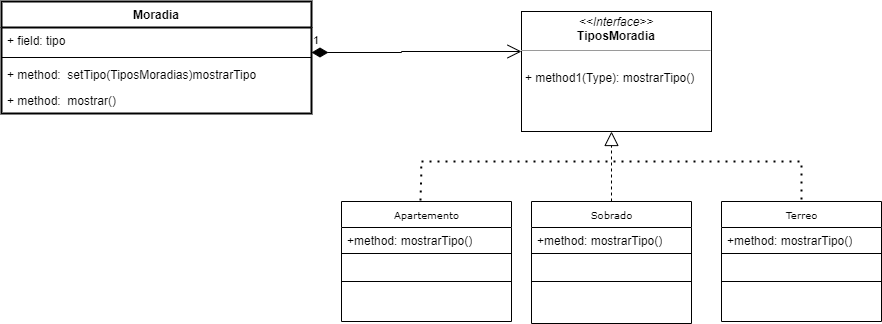

The diagram above was exported from draw.io. Its source (the exported page's mxGraphModel, read from the mxfile embedded in the PNG):
<mxGraphModel dx="2284" dy="739" grid="1" gridSize="10" guides="1" tooltips="1" connect="1" arrows="1" fold="1" page="1" pageScale="1" pageWidth="850" pageHeight="1100" background="none" math="0" shadow="0">
  <root>
    <mxCell id="0" />
    <mxCell id="1" parent="0" />
    <mxCell id="17acba5748e5396b-20" value="Apartemento" style="swimlane;html=1;fontStyle=0;childLayout=stackLayout;horizontal=1;startSize=26;fillColor=none;horizontalStack=0;resizeParent=1;resizeLast=0;collapsible=1;marginBottom=0;swimlaneFillColor=#ffffff;rounded=0;shadow=0;comic=0;labelBackgroundColor=none;strokeWidth=1;fontFamily=Verdana;fontSize=10;align=center;" parent="1" vertex="1">
      <mxGeometry x="280" y="280" width="170" height="120" as="geometry" />
    </mxCell>
    <mxCell id="17acba5748e5396b-21" value="+method:&amp;nbsp;mostrarTipo()" style="text;html=1;strokeColor=none;fillColor=none;align=left;verticalAlign=top;spacingLeft=4;spacingRight=4;whiteSpace=wrap;overflow=hidden;rotatable=0;points=[[0,0.5],[1,0.5]];portConstraint=eastwest;" parent="17acba5748e5396b-20" vertex="1">
      <mxGeometry y="26" width="170" height="26" as="geometry" />
    </mxCell>
    <mxCell id="69LOwuCAif5iKY_Tkb27-1" value="" style="rounded=0;whiteSpace=wrap;html=1;" vertex="1" parent="17acba5748e5396b-20">
      <mxGeometry y="52" width="170" height="28" as="geometry" />
    </mxCell>
    <mxCell id="17acba5748e5396b-30" value="Terreo" style="swimlane;html=1;fontStyle=0;childLayout=stackLayout;horizontal=1;startSize=26;fillColor=none;horizontalStack=0;resizeParent=1;resizeLast=0;collapsible=1;marginBottom=0;swimlaneFillColor=#ffffff;rounded=0;shadow=0;comic=0;labelBackgroundColor=none;strokeWidth=1;fontFamily=Verdana;fontSize=10;align=center;" parent="1" vertex="1">
      <mxGeometry x="660" y="280" width="160" height="120" as="geometry" />
    </mxCell>
    <mxCell id="17acba5748e5396b-31" value="+method:&amp;nbsp;mostrarTipo()" style="text;html=1;strokeColor=none;fillColor=none;align=left;verticalAlign=top;spacingLeft=4;spacingRight=4;whiteSpace=wrap;overflow=hidden;rotatable=0;points=[[0,0.5],[1,0.5]];portConstraint=eastwest;" parent="17acba5748e5396b-30" vertex="1">
      <mxGeometry y="26" width="160" height="26" as="geometry" />
    </mxCell>
    <mxCell id="69LOwuCAif5iKY_Tkb27-3" value="" style="rounded=0;whiteSpace=wrap;html=1;" vertex="1" parent="17acba5748e5396b-30">
      <mxGeometry y="52" width="160" height="28" as="geometry" />
    </mxCell>
    <mxCell id="5d2195bd80daf111-5" value="Sobrado" style="swimlane;html=1;fontStyle=0;childLayout=stackLayout;horizontal=1;startSize=26;fillColor=none;horizontalStack=0;resizeParent=1;resizeLast=0;collapsible=1;marginBottom=0;swimlaneFillColor=#ffffff;rounded=0;shadow=0;comic=0;labelBackgroundColor=none;strokeWidth=1;fontFamily=Verdana;fontSize=10;align=center;" parent="1" vertex="1">
      <mxGeometry x="470" y="280" width="160" height="122" as="geometry" />
    </mxCell>
    <mxCell id="5d2195bd80daf111-6" value="+method:&amp;nbsp;mostrarTipo()" style="text;html=1;strokeColor=none;fillColor=none;align=left;verticalAlign=top;spacingLeft=4;spacingRight=4;whiteSpace=wrap;overflow=hidden;rotatable=0;points=[[0,0.5],[1,0.5]];portConstraint=eastwest;" parent="5d2195bd80daf111-5" vertex="1">
      <mxGeometry y="26" width="160" height="26" as="geometry" />
    </mxCell>
    <mxCell id="69LOwuCAif5iKY_Tkb27-2" value="" style="rounded=0;whiteSpace=wrap;html=1;" vertex="1" parent="5d2195bd80daf111-5">
      <mxGeometry y="52" width="160" height="28" as="geometry" />
    </mxCell>
    <mxCell id="5d2195bd80daf111-18" value="&lt;p style=&quot;margin:0px;margin-top:4px;text-align:center;&quot;&gt;&lt;i&gt;&amp;lt;&amp;lt;Interface&amp;gt;&amp;gt;&lt;/i&gt;&lt;br&gt;&lt;b&gt;TiposMoradia&lt;/b&gt;&lt;/p&gt;&lt;hr size=&quot;1&quot;&gt;&lt;p style=&quot;margin:0px;margin-left:4px;&quot;&gt;&lt;br&gt;&lt;/p&gt;&lt;p style=&quot;margin:0px;margin-left:4px;&quot;&gt;+ method1(Type):&amp;nbsp;mostrarTipo()&lt;br&gt;&lt;br&gt;&lt;/p&gt;" style="verticalAlign=top;align=left;overflow=fill;fontSize=12;fontFamily=Helvetica;html=1;rounded=0;shadow=0;comic=0;labelBackgroundColor=none;strokeWidth=1" parent="1" vertex="1">
      <mxGeometry x="460" y="90" width="190" height="120" as="geometry" />
    </mxCell>
    <mxCell id="FjuYNebh_ug3NmiZHmKy-4" value="1" style="endArrow=open;html=1;endSize=12;startArrow=diamondThin;startSize=14;startFill=1;edgeStyle=orthogonalEdgeStyle;align=left;verticalAlign=bottom;rounded=0;exitX=1;exitY=0.5;exitDx=0;exitDy=0;" parent="1" edge="1">
      <mxGeometry x="-1" y="3" relative="1" as="geometry">
        <mxPoint x="250" y="131" as="sourcePoint" />
        <mxPoint x="460" y="130" as="targetPoint" />
        <Array as="points">
          <mxPoint x="340" y="131" />
          <mxPoint x="340" y="130" />
        </Array>
      </mxGeometry>
    </mxCell>
    <mxCell id="FjuYNebh_ug3NmiZHmKy-12" value="Moradia" style="swimlane;fontStyle=1;align=center;verticalAlign=top;childLayout=stackLayout;horizontal=1;startSize=26;horizontalStack=0;resizeParent=1;resizeParentMax=0;resizeLast=0;collapsible=1;marginBottom=0;strokeWidth=2;" parent="1" vertex="1">
      <mxGeometry x="-60" y="80" width="310" height="112" as="geometry" />
    </mxCell>
    <mxCell id="FjuYNebh_ug3NmiZHmKy-13" value="+ field: tipo" style="text;strokeColor=none;fillColor=none;align=left;verticalAlign=top;spacingLeft=4;spacingRight=4;overflow=hidden;rotatable=0;points=[[0,0.5],[1,0.5]];portConstraint=eastwest;" parent="FjuYNebh_ug3NmiZHmKy-12" vertex="1">
      <mxGeometry y="26" width="310" height="26" as="geometry" />
    </mxCell>
    <mxCell id="FjuYNebh_ug3NmiZHmKy-14" value="" style="line;strokeWidth=1;fillColor=none;align=left;verticalAlign=middle;spacingTop=-1;spacingLeft=3;spacingRight=3;rotatable=0;labelPosition=right;points=[];portConstraint=eastwest;strokeColor=inherit;" parent="FjuYNebh_ug3NmiZHmKy-12" vertex="1">
      <mxGeometry y="52" width="310" height="8" as="geometry" />
    </mxCell>
    <mxCell id="FjuYNebh_ug3NmiZHmKy-15" value="+ method:  setTipo(TiposMoradias)mostrarTipo" style="text;strokeColor=none;fillColor=none;align=left;verticalAlign=top;spacingLeft=4;spacingRight=4;overflow=hidden;rotatable=0;points=[[0,0.5],[1,0.5]];portConstraint=eastwest;" parent="FjuYNebh_ug3NmiZHmKy-12" vertex="1">
      <mxGeometry y="60" width="310" height="26" as="geometry" />
    </mxCell>
    <mxCell id="FjuYNebh_ug3NmiZHmKy-22" value="+ method:  mostrar()" style="text;strokeColor=none;fillColor=none;align=left;verticalAlign=top;spacingLeft=4;spacingRight=4;overflow=hidden;rotatable=0;points=[[0,0.5],[1,0.5]];portConstraint=eastwest;" parent="FjuYNebh_ug3NmiZHmKy-12" vertex="1">
      <mxGeometry y="86" width="310" height="26" as="geometry" />
    </mxCell>
    <mxCell id="FjuYNebh_ug3NmiZHmKy-17" value="" style="endArrow=block;dashed=1;endFill=0;endSize=12;html=1;rounded=0;exitX=0.5;exitY=0;exitDx=0;exitDy=0;" parent="1" source="5d2195bd80daf111-5" edge="1">
      <mxGeometry width="160" relative="1" as="geometry">
        <mxPoint x="340" y="310" as="sourcePoint" />
        <mxPoint x="550" y="210" as="targetPoint" />
        <Array as="points" />
      </mxGeometry>
    </mxCell>
    <mxCell id="FjuYNebh_ug3NmiZHmKy-18" value="" style="endArrow=none;dashed=1;html=1;dashPattern=1 3;strokeWidth=2;rounded=0;entryX=0.5;entryY=0;entryDx=0;entryDy=0;" parent="1" target="17acba5748e5396b-30" edge="1">
      <mxGeometry width="50" height="50" relative="1" as="geometry">
        <mxPoint x="360" y="240" as="sourcePoint" />
        <mxPoint x="450" y="280" as="targetPoint" />
        <Array as="points">
          <mxPoint x="740" y="240" />
        </Array>
      </mxGeometry>
    </mxCell>
    <mxCell id="FjuYNebh_ug3NmiZHmKy-20" value="" style="endArrow=none;dashed=1;html=1;dashPattern=1 3;strokeWidth=2;rounded=0;exitX=0.465;exitY=-0.008;exitDx=0;exitDy=0;exitPerimeter=0;" parent="1" source="17acba5748e5396b-20" edge="1">
      <mxGeometry width="50" height="50" relative="1" as="geometry">
        <mxPoint x="360" y="270" as="sourcePoint" />
        <mxPoint x="360" y="240" as="targetPoint" />
      </mxGeometry>
    </mxCell>
  </root>
</mxGraphModel>